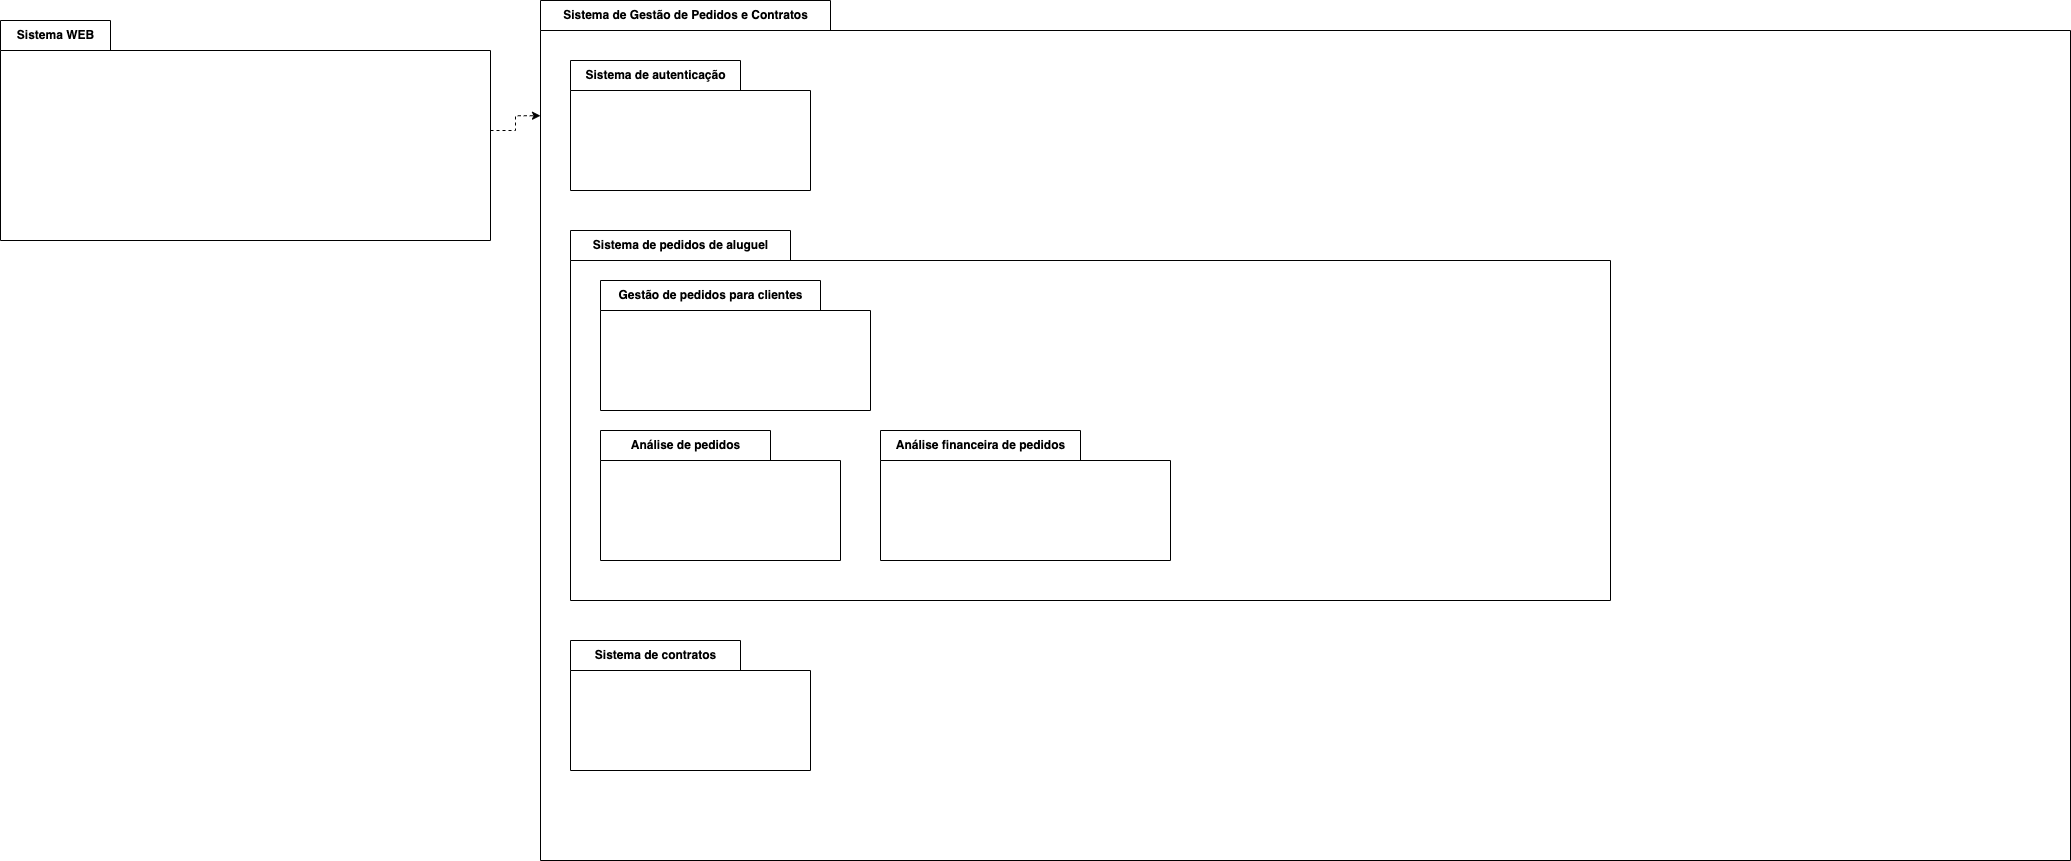

The diagram above was exported from draw.io. Its source (the exported page's mxGraphModel, read from the mxfile embedded in the PNG):
<mxGraphModel dx="2610" dy="2170" grid="1" gridSize="10" guides="1" tooltips="1" connect="1" arrows="1" fold="1" page="1" pageScale="1" pageWidth="827" pageHeight="1169" math="0" shadow="0">
  <root>
    <mxCell id="0" />
    <mxCell id="1" parent="0" />
    <mxCell id="9" value="Sistema de Gestão de Pedidos e Contratos" style="shape=folder;fontStyle=1;tabWidth=290;tabHeight=30;tabPosition=left;html=1;boundedLbl=1;labelInHeader=1;container=1;collapsible=0;recursiveResize=0;" parent="1" vertex="1">
      <mxGeometry x="340" y="-20" width="1530" height="860" as="geometry" />
    </mxCell>
    <mxCell id="2" value="Sistema de autenticação" style="shape=folder;fontStyle=1;tabWidth=170;tabHeight=30;tabPosition=left;html=1;boundedLbl=1;labelInHeader=1;container=1;collapsible=0;recursiveResize=0;" parent="9" vertex="1">
      <mxGeometry x="30" y="60" width="240" height="130" as="geometry" />
    </mxCell>
    <mxCell id="5" value="Sistema de pedidos de aluguel" style="shape=folder;fontStyle=1;tabWidth=220;tabHeight=30;tabPosition=left;html=1;boundedLbl=1;labelInHeader=1;container=1;collapsible=0;recursiveResize=0;" parent="9" vertex="1">
      <mxGeometry x="30" y="230" width="1040" height="370" as="geometry" />
    </mxCell>
    <mxCell id="12" value="Análise de pedidos" style="shape=folder;fontStyle=1;tabWidth=170;tabHeight=30;tabPosition=left;html=1;boundedLbl=1;labelInHeader=1;container=1;collapsible=0;recursiveResize=0;" parent="5" vertex="1">
      <mxGeometry x="30" y="200" width="240" height="130" as="geometry" />
    </mxCell>
    <mxCell id="17" value="Análise financeira de pedidos" style="shape=folder;fontStyle=1;tabWidth=200;tabHeight=30;tabPosition=left;html=1;boundedLbl=1;labelInHeader=1;container=1;collapsible=0;recursiveResize=0;" parent="5" vertex="1">
      <mxGeometry x="310" y="200" width="290" height="130" as="geometry" />
    </mxCell>
    <mxCell id="18" value="Gestão de pedidos para clientes" style="shape=folder;fontStyle=1;tabWidth=220;tabHeight=30;tabPosition=left;html=1;boundedLbl=1;labelInHeader=1;container=1;collapsible=0;recursiveResize=0;" parent="5" vertex="1">
      <mxGeometry x="30" y="50" width="270" height="130" as="geometry" />
    </mxCell>
    <mxCell id="16" value="Sistema de contratos" style="shape=folder;fontStyle=1;tabWidth=170;tabHeight=30;tabPosition=left;html=1;boundedLbl=1;labelInHeader=1;container=1;collapsible=0;recursiveResize=0;" parent="9" vertex="1">
      <mxGeometry x="30" y="640" width="240" height="130" as="geometry" />
    </mxCell>
    <mxCell id="OGyjYbsKw6qOhQl_FqRK-18" style="edgeStyle=orthogonalEdgeStyle;rounded=0;orthogonalLoop=1;jettySize=auto;html=1;entryX=0;entryY=0.134;entryDx=0;entryDy=0;entryPerimeter=0;dashed=1;" edge="1" parent="1" source="10" target="9">
      <mxGeometry relative="1" as="geometry" />
    </mxCell>
    <mxCell id="10" value="Sistema WEB" style="shape=folder;fontStyle=1;tabWidth=110;tabHeight=30;tabPosition=left;html=1;boundedLbl=1;labelInHeader=1;container=1;collapsible=0;recursiveResize=0;" parent="1" vertex="1">
      <mxGeometry x="-200" width="490" height="220" as="geometry" />
    </mxCell>
  </root>
</mxGraphModel>